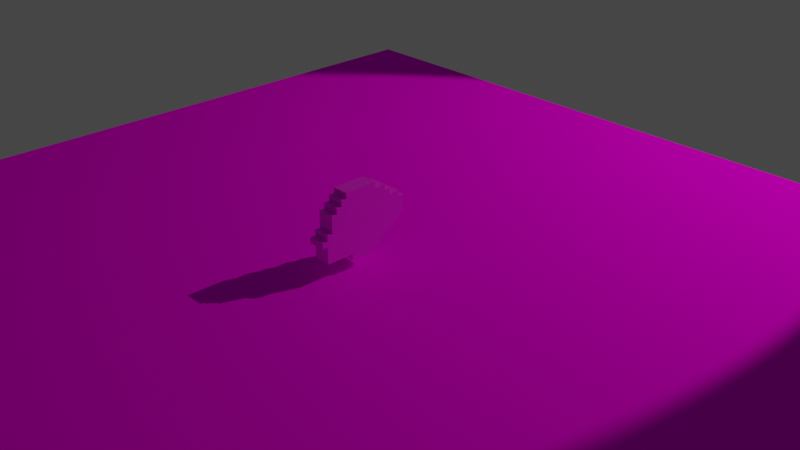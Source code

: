 # Source: Arquivo_principal.blend  (saved by Blender 5.0.119; exported with 4.5.12 LTS)
import bpy
from mathutils import Matrix  # noqa: F401  (used for matrix-valued properties, if any)

bpy.ops.wm.read_factory_settings(use_empty=True)
scene = bpy.context.scene
scene.name = 'Scene'

# ---- collections
col_collection_1 = bpy.data.collections.new('Collection 1'); scene.collection.children.link(col_collection_1)

# ---- images (referenced by path relative to the original .blend; pixels are not part of the script)
import os
ASSET_DIR = os.environ.get("B2B_ASSET_DIR", "")  # directory of the original .blend (textures are referenced by path, not embedded)
HERE = os.path.dirname(os.path.abspath(__file__))  # packed textures are extracted next to this script under _unpacked/

def load_image(name, relpath, width, height, colorspace="sRGB"):
    """Load a texture the original file referenced (path relative to the .blend, or extracted next to this script)."""
    p = next((c for c in (os.path.join(HERE, relpath), os.path.join(ASSET_DIR, relpath)) if relpath and os.path.exists(c)), "")
    if p:
        img = bpy.data.images.load(p, check_existing=True)
        img.name = name
    else:  # same state as the original file: an image datablock whose file is absent (Cycles renders it pink)
        img = bpy.data.images.new(name, width, height)
        img.source = "FILE"
        img.filepath = "//" + (relpath or name)
    img.colorspace_settings.name = colorspace
    return img
img_forest_ground_06_diff_1k_jpg_001 = load_image('forest_ground_06_diff_1k.jpg.001', 'forest_ground_06_diff_1k.jpg', 1024, 1024, 'sRGB')
img_texture_png_001 = load_image('texture.png.001', 'texture.png', 1024, 1024, 'sRGB')

# ---- materials (node trees are filled in below, after node groups)
mat_m_a44e3d08_4525_3374_d238_75122405ac62 = bpy.data.materials.new('m_a44e3d08-4525-3374-d238-75122405ac62')
mat_m_a44e3d08_4525_3374_d238_75122405ac62.roughness = 1.0
mat_material = bpy.data.materials.new('Material')
mat_material.use_backface_culling_lightprobe_volume = False
mat_materiais = bpy.data.materials.new('Materiais')

# ---- material node trees
mat_m_a44e3d08_4525_3374_d238_75122405ac62.use_nodes = True; mat_m_a44e3d08_4525_3374_d238_75122405ac62.node_tree.nodes.clear()
_N = mat_m_a44e3d08_4525_3374_d238_75122405ac62.node_tree.nodes; _L = mat_m_a44e3d08_4525_3374_d238_75122405ac62.node_tree.links
n0 = _N.new('ShaderNodeBsdfPrincipled'); n0.name = 'BSDF - Pré-fundamentado'; n0.location = (0, 300)
n0.inputs[2].default_value = 1.0
n0.inputs[13].default_value = 0.0
n1 = _N.new('ShaderNodeOutputMaterial'); n1.name = 'Saída de material'; n1.location = (280, 300)
n2 = _N.new('ShaderNodeTexImage'); n2.name = 'Textura de imagem'; n2.location = (-480, 300)
n2.image = img_forest_ground_06_diff_1k_jpg_001
_L.new(n0.outputs[0], n1.inputs[0])
_L.new(n2.outputs[0], n0.inputs[0])
n1.is_active_output = True
mat_material.use_nodes = True; mat_material.node_tree.nodes.clear()
_N = mat_material.node_tree.nodes; _L = mat_material.node_tree.links
n0 = _N.new('ShaderNodeOutputMaterial'); n0.name = 'Material Output'; n0.location = (300, 300)
n1 = _N.new('ShaderNodeBsdfDiffuse'); n1.name = 'Diffuse BSDF'; n1.location = (10, 300)
n1.inputs[0].default_value = (0.0, 0.0, 0.6038, 1.0)
n1.inputs[1].default_value = 0.5
_L.new(n1.outputs[0], n0.inputs[0])
n0.is_active_output = True
mat_materiais.use_nodes = True; mat_materiais.node_tree.nodes.clear()
_N = mat_materiais.node_tree.nodes; _L = mat_materiais.node_tree.links
n0 = _N.new('ShaderNodeBsdfPrincipled'); n0.name = 'BSDF - Pré-fundamentado'; n0.location = (-200, 100)
n0.inputs[2].default_value = 0.5385
n1 = _N.new('ShaderNodeOutputMaterial'); n1.name = 'Saída de material'; n1.location = (200, 100)
n2 = _N.new('ShaderNodeTexImage'); n2.name = 'Textura de imagem'; n2.location = (-490, 75)
n2.image = img_texture_png_001
n2.interpolation = 'Closest'
_L.new(n0.outputs[0], n1.inputs[0])
_L.new(n2.outputs[0], n0.inputs[0])
n1.is_active_output = True

# ---- world
world_world = bpy.data.worlds.new('World'); scene.world = world_world
world_world.use_nodes = True; world_world.node_tree.nodes.clear()
_N = world_world.node_tree.nodes; _L = world_world.node_tree.links
n0 = _N.new('ShaderNodeOutputWorld'); n0.name = 'World Output'; n0.location = (300, 300)
n1 = _N.new('ShaderNodeBackground'); n1.name = 'Background'; n1.location = (10, 300)
n1.inputs[0].default_value = (0.05088, 0.05088, 0.05088, 1.0)
_L.new(n1.outputs[0], n0.inputs[0])
n0.is_active_output = True
world_world.color = (0.05088, 0.05088, 0.05088)
world_world.use_sun_shadow = False
world_world.sun_shadow_jitter_overblur = 0.0

# ---- cameras
cam_camera = bpy.data.cameras.new('Camera')
cam_camera.clip_end = 100.0
cam_camera.ortho_scale = 7.314
cam_camera.dof.focus_distance = 0.0
cam_camera.dof.aperture_fstop = 128.0

# ---- lights
light_sun = bpy.data.lights.new('Sun', 'SPOT')
light_sun.color = (1.0, 0.9439, 0.7208)
light_sun.energy = 1602.0

# ---- meshes
me_plane = bpy.data.meshes.new('Plane')
me_plane.from_pydata([(-1.0, -1.0, 0.0), (1.0, -1.0, 0.0), (-1.0, 1.0, 0.0), (1.0, 1.0, 0.0)], [], [(0, 1, 3, 2)])
_uv = me_plane.uv_layers.new(name='UVMap')
_uv.uv.foreach_set('vector', [0.0, 0.0, 1.0, 0.0, 1.0, 1.0, 0.0, 1.0])
me_plane.materials.append(mat_m_a44e3d08_4525_3374_d238_75122405ac62)
me_plane.update()
me_cube = bpy.data.meshes.new('Cube')
me_cube.from_pydata([], [], [])
_uv = me_cube.uv_layers.new(name='UVMap')
_uv.uv.foreach_set('vector', [])
me_cube.materials.append(mat_material)
me_cube.update()
me_mesh = bpy.data.meshes.new('mesh')
me_mesh.from_pydata([(0.09375, 0.875, 0.1875), (0.09375, 0.875, -0.0625), (0.09375, 0.125, 0.1875), (0.09375, 0.125, -0.0625), (-0.09375, 0.875, 0.1875), (-0.09375, 0.875, -0.0625), (-0.09375, 0.125, 0.1875), (-0.09375, 0.125, -0.0625), (0.09375, 0.875, -0.0625), (0.09375, 0.875, -0.125), (0.09375, 0.1875, -0.0625), (0.09375, 0.1875, -0.125), (-0.09375, 0.875, -0.0625), (-0.09375, 0.875, -0.125), (-0.09375, 0.1875, -0.0625), (-0.09375, 0.1875, -0.125), (0.09375, 0.8125, -0.125), (0.09375, 0.8125, -0.1875), (0.09375, 0.1875, -0.125), (0.09375, 0.1875, -0.1875), (-0.09375, 0.8125, -0.125), (-0.09375, 0.8125, -0.1875), (-0.09375, 0.1875, -0.125), (-0.09375, 0.1875, -0.1875), (0.09375, 0.8125, -0.1875), (0.09375, 0.8125, -0.25), (0.09375, 0.25, -0.1875), (0.09375, 0.25, -0.25), (-0.09375, 0.8125, -0.1875), (-0.09375, 0.8125, -0.25), (-0.09375, 0.25, -0.1875), (-0.09375, 0.25, -0.25), (0.09375, 0.75, -0.25), (0.09375, 0.75, -0.3125), (0.09375, 0.3125, -0.25), (0.09375, 0.3125, -0.3125), (-0.09375, 0.75, -0.25), (-0.09375, 0.75, -0.3125), (-0.09375, 0.3125, -0.25), (-0.09375, 0.3125, -0.3125), (0.09375, 0.6875, -0.3125), (0.09375, 0.6875, -0.375), (0.09375, 0.3125, -0.3125), (0.09375, 0.3125, -0.375), (-0.09375, 0.6875, -0.3125), (-0.09375, 0.6875, -0.375), (-0.09375, 0.3125, -0.3125), (-0.09375, 0.3125, -0.375), (0.09375, 0.6875, -0.375), (0.09375, 0.6875, -0.4375), (0.09375, 0.375, -0.375), (0.09375, 0.375, -0.4375), (-0.09375, 0.6875, -0.375), (-0.09375, 0.6875, -0.4375), (-0.09375, 0.375, -0.375), (-0.09375, 0.375, -0.4375), (0.09375, 0.625, -0.4375), (0.09375, 0.625, -0.5), (0.09375, 0.4375, -0.4375), (0.09375, 0.4375, -0.5), (-0.09375, 0.625, -0.4375), (-0.09375, 0.625, -0.5), (-0.09375, 0.4375, -0.4375), (-0.09375, 0.4375, -0.5), (0.09375, 0.875, 0.25), (0.09375, 0.875, 0.1875), (0.09375, 0.1875, 0.25), (0.09375, 0.1875, 0.1875), (-0.09375, 0.875, 0.25), (-0.09375, 0.875, 0.1875), (-0.09375, 0.1875, 0.25), (-0.09375, 0.1875, 0.1875), (0.09375, 0.8125, 0.3125), (0.09375, 0.8125, 0.25), (0.09375, 0.1875, 0.3125), (0.09375, 0.1875, 0.25), (-0.09375, 0.8125, 0.3125), (-0.09375, 0.8125, 0.25), (-0.09375, 0.1875, 0.3125), (-0.09375, 0.1875, 0.25), (0.09375, 0.75, 0.375), (0.09375, 0.75, 0.3125), (0.09375, 0.1875, 0.375), (0.09375, 0.1875, 0.3125), (-0.09375, 0.75, 0.375), (-0.09375, 0.75, 0.3125), (-0.09375, 0.1875, 0.375), (-0.09375, 0.1875, 0.3125), (0.09375, 0.6875, 0.4375), (0.09375, 0.6875, 0.375), (0.09375, 0.1875, 0.4375), (0.09375, 0.1875, 0.375), (-0.09375, 0.6875, 0.4375), (-0.09375, 0.6875, 0.375), (-0.09375, 0.1875, 0.4375), (-0.09375, 0.1875, 0.375), (0.09375, 0.5, 0.5), (0.09375, 0.5, 0.4375), (0.09375, 0.1875, 0.5), (0.09375, 0.1875, 0.4375), (-0.09375, 0.5, 0.5), (-0.09375, 0.5, 0.4375), (-0.09375, 0.1875, 0.5), (-0.09375, 0.1875, 0.4375), (0.09375, 0.4375, 0.5625), (0.09375, 0.4375, 0.5), (0.09375, 0.375, 0.5625), (0.09375, 0.375, 0.5), (-0.09375, 0.4375, 0.5625), (-0.09375, 0.4375, 0.5), (-0.09375, 0.375, 0.5625), (-0.09375, 0.375, 0.5)], [], [(1, 0, 2, 3), (6, 4, 5, 7), (4, 0, 1, 5), (3, 2, 6, 7), (2, 0, 4, 6), (5, 1, 3, 7), (9, 8, 10, 11), (14, 12, 13, 15), (12, 8, 9, 13), (11, 10, 14, 15), (10, 8, 12, 14), (13, 9, 11, 15), (17, 16, 18, 19), (22, 20, 21, 23), (20, 16, 17, 21), (19, 18, 22, 23), (18, 16, 20, 22), (21, 17, 19, 23), (25, 24, 26, 27), (30, 28, 29, 31), (28, 24, 25, 29), (27, 26, 30, 31), (26, 24, 28, 30), (29, 25, 27, 31), (33, 32, 34, 35), (38, 36, 37, 39), (36, 32, 33, 37), (35, 34, 38, 39), (34, 32, 36, 38), (37, 33, 35, 39), (41, 40, 42, 43), (46, 44, 45, 47), (44, 40, 41, 45), (43, 42, 46, 47), (42, 40, 44, 46), (45, 41, 43, 47), (49, 48, 50, 51), (54, 52, 53, 55), (52, 48, 49, 53), (51, 50, 54, 55), (50, 48, 52, 54), (53, 49, 51, 55), (57, 56, 58, 59), (62, 60, 61, 63), (60, 56, 57, 61), (59, 58, 62, 63), (58, 56, 60, 62), (61, 57, 59, 63), (65, 64, 66, 67), (70, 68, 69, 71), (68, 64, 65, 69), (67, 66, 70, 71), (66, 64, 68, 70), (69, 65, 67, 71), (73, 72, 74, 75), (78, 76, 77, 79), (76, 72, 73, 77), (75, 74, 78, 79), (74, 72, 76, 78), (77, 73, 75, 79), (81, 80, 82, 83), (86, 84, 85, 87), (84, 80, 81, 85), (83, 82, 86, 87), (82, 80, 84, 86), (85, 81, 83, 87), (89, 88, 90, 91), (94, 92, 93, 95), (92, 88, 89, 93), (91, 90, 94, 95), (90, 88, 92, 94), (93, 89, 91, 95), (97, 96, 98, 99), (102, 100, 101, 103), (100, 96, 97, 101), (99, 98, 102, 103), (98, 96, 100, 102), (101, 97, 99, 103), (105, 104, 106, 107), (110, 108, 109, 111), (108, 104, 105, 109), (107, 106, 110, 111), (106, 104, 108, 110), (109, 105, 107, 111)])
me_mesh.polygons.foreach_set('use_smooth', [True] * 84)
_k = set([(0, 1), (0, 2), (0, 4), (1, 3), (1, 5), (2, 3), (2, 6), (3, 7), (4, 5), (4, 6), (5, 7), (6, 7), (8, 9), (8, 10), (8, 12), (9, 11), (9, 13), (10, 11), (10, 14), (11, 15), (12, 13), (12, 14), (13, 15), (14, 15), (16, 17), (16, 18), (16, 20), (17, 19), (17, 21), (18, 19), (18, 22), (19, 23), (20, 21), (20, 22), (21, 23), (22, 23), (24, 25), (24, 26), (24, 28), (25, 27), (25, 29), (26, 27), (26, 30), (27, 31), (28, 29), (28, 30), (29, 31), (30, 31), (32, 33), (32, 34), (32, 36), (33, 35), (33, 37), (34, 35), (34, 38), (35, 39), (36, 37), (36, 38), (37, 39), (38, 39), (40, 41), (40, 42), (40, 44), (41, 43), (41, 45), (42, 43), (42, 46), (43, 47), (44, 45), (44, 46), (45, 47), (46, 47), (48, 49), (48, 50), (48, 52), (49, 51), (49, 53), (50, 51), (50, 54), (51, 55), (52, 53), (52, 54), (53, 55), (54, 55), (56, 57), (56, 58), (56, 60), (57, 59), (57, 61), (58, 59), (58, 62), (59, 63), (60, 61), (60, 62), (61, 63), (62, 63), (64, 65), (64, 66), (64, 68), (65, 67), (65, 69), (66, 67), (66, 70), (67, 71), (68, 69), (68, 70), (69, 71), (70, 71), (72, 73), (72, 74), (72, 76), (73, 75), (73, 77), (74, 75), (74, 78), (75, 79), (76, 77), (76, 78), (77, 79), (78, 79), (80, 81), (80, 82), (80, 84), (81, 83), (81, 85), (82, 83), (82, 86), (83, 87), (84, 85), (84, 86), (85, 87), (86, 87), (88, 89), (88, 90), (88, 92), (89, 91), (89, 93), (90, 91), (90, 94), (91, 95), (92, 93), (92, 94), (93, 95), (94, 95), (96, 97), (96, 98), (96, 100), (97, 99), (97, 101), (98, 99), (98, 102), (99, 103), (100, 101), (100, 102), (101, 103), (102, 103), (104, 105), (104, 106), (104, 108), (105, 107), (105, 109), (106, 107), (106, 110), (107, 111), (108, 109), (108, 110), (109, 111), (110, 111)])
me_mesh.attributes.new('sharp_edge', 'BOOLEAN', 'EDGE').data.foreach_set('value', [ (min(e.vertices), max(e.vertices)) in _k for e in me_mesh.edges])
_uv = me_mesh.uv_layers.new(name='UVMap')
_uv.uv.foreach_set('vector', [0.0625, 1.0, 0.0, 1.0, 0.0, 0.8125, 0.0625, 0.8125, 0.1406, 0.8125, 0.1406, 1.0, 0.07812, 1.0, 0.07812, 0.8125, 0.375, 0.4531, 0.4219, 0.4531, 0.4219, 0.5156, 0.375, 0.5156, 0.5469, 0.8438, 0.5469, 0.9062, 0.5, 0.9062, 0.5, 0.8438, 0.2031, 0.8125, 0.2031, 1.0, 0.1562, 1.0, 0.1562, 0.8125, 0.04688, 0.7969, 0.0, 0.7969, 0.0, 0.6094, 0.04688, 0.6094, 0.5156, 0.8281, 0.5, 0.8281, 0.5, 0.6562, 0.5156, 0.6562, 0.3281, 0.3281, 0.3281, 0.5, 0.3125, 0.5, 0.3125, 0.3281, 0.5625, 0.6406, 0.6094, 0.6406, 0.6094, 0.6562, 0.5625, 0.6562, 0.4219, 0.4219, 0.4219, 0.4375, 0.375, 0.4375, 0.375, 0.4219, 0.1094, 0.625, 0.1094, 0.7969, 0.0625, 0.7969, 0.0625, 0.625, 0.1719, 0.7969, 0.125, 0.7969, 0.125, 0.625, 0.1719, 0.625, 0.2031, 0.4844, 0.1875, 0.4844, 0.1875, 0.3281, 0.2031, 0.3281, 0.2344, 0.3281, 0.2344, 0.4844, 0.2188, 0.4844, 0.2188, 0.3281, 0.5938, 0.7969, 0.6406, 0.7969, 0.6406, 0.8125, 0.5938, 0.8125, 0.6406, 0.7656, 0.6406, 0.7812, 0.5938, 0.7812, 0.5938, 0.7656, 0.3594, 0.6719, 0.3594, 0.8281, 0.3125, 0.8281, 0.3125, 0.6719, 0.3906, 1.0, 0.3438, 1.0, 0.3438, 0.8438, 0.3906, 0.8438, 0.01562, 0.4688, 0.0, 0.4688, 0.0, 0.3281, 0.01562, 0.3281, 0.04688, 0.3281, 0.04688, 0.4688, 0.03125, 0.4688, 0.03125, 0.3281, 0.5938, 0.7344, 0.6406, 0.7344, 0.6406, 0.75, 0.5938, 0.75, 0.6406, 0.7031, 0.6406, 0.7188, 0.5938, 0.7188, 0.5938, 0.7031, 0.4219, 0.6875, 0.4219, 0.8281, 0.375, 0.8281, 0.375, 0.6875, 0.4219, 0.6719, 0.375, 0.6719, 0.375, 0.5312, 0.4219, 0.5312, 0.5469, 0.8281, 0.5312, 0.8281, 0.5312, 0.7188, 0.5469, 0.7188, 0.5469, 0.5938, 0.5469, 0.7031, 0.5312, 0.7031, 0.5312, 0.5938, 0.5938, 0.6719, 0.6406, 0.6719, 0.6406, 0.6875, 0.5938, 0.6875, 0.4219, 0.3906, 0.4219, 0.4062, 0.375, 0.4062, 0.375, 0.3906, 0.2344, 0.5, 0.2344, 0.6094, 0.1875, 0.6094, 0.1875, 0.5, 0.04688, 0.5938, 0.0, 0.5938, 0.0, 0.4844, 0.04688, 0.4844, 0.5469, 0.5781, 0.5312, 0.5781, 0.5312, 0.4844, 0.5469, 0.4844, 0.5469, 0.375, 0.5469, 0.4688, 0.5312, 0.4688, 0.5312, 0.375, 0.5625, 0.3906, 0.6094, 0.3906, 0.6094, 0.4062, 0.5625, 0.4062, 0.1094, 0.3594, 0.1094, 0.375, 0.0625, 0.375, 0.0625, 0.3594, 0.4531, 0.9062, 0.4531, 1.0, 0.4062, 1.0, 0.4062, 0.9062, 0.4844, 0.8906, 0.4375, 0.8906, 0.4375, 0.7969, 0.4844, 0.7969, 0.5781, 0.8438, 0.5625, 0.8438, 0.5625, 0.7656, 0.5781, 0.7656, 0.5781, 0.6719, 0.5781, 0.75, 0.5625, 0.75, 0.5625, 0.6719, 0.625, 0.6406, 0.6719, 0.6406, 0.6719, 0.6562, 0.625, 0.6562, 0.4219, 0.3594, 0.4219, 0.375, 0.375, 0.375, 0.375, 0.3594, 0.4844, 0.5156, 0.4844, 0.5938, 0.4375, 0.5938, 0.4375, 0.5156, 0.5156, 1.0, 0.4688, 1.0, 0.4688, 0.9219, 0.5156, 0.9219, 0.4219, 0.8906, 0.4062, 0.8906, 0.4062, 0.8438, 0.4219, 0.8438, 0.6406, 0.5781, 0.6406, 0.625, 0.625, 0.625, 0.625, 0.5781, 0.625, 0.5469, 0.6719, 0.5469, 0.6719, 0.5625, 0.625, 0.5625, 0.6719, 0.5156, 0.6719, 0.5312, 0.625, 0.5312, 0.625, 0.5156, 0.5781, 0.9531, 0.5781, 1.0, 0.5312, 1.0, 0.5312, 0.9531, 0.1094, 0.4688, 0.0625, 0.4688, 0.0625, 0.4219, 0.1094, 0.4219, 0.3594, 0.5, 0.3438, 0.5, 0.3438, 0.3281, 0.3594, 0.3281, 0.5156, 0.4688, 0.5156, 0.6406, 0.5, 0.6406, 0.5, 0.4688, 0.5625, 0.6094, 0.6094, 0.6094, 0.6094, 0.625, 0.5625, 0.625, 0.6094, 0.5781, 0.6094, 0.5938, 0.5625, 0.5938, 0.5625, 0.5781, 0.2344, 0.625, 0.2344, 0.7969, 0.1875, 0.7969, 0.1875, 0.625, 0.2656, 1.0, 0.2188, 1.0, 0.2188, 0.8281, 0.2656, 0.8281, 0.4531, 0.5, 0.4375, 0.5, 0.4375, 0.3438, 0.4531, 0.3438, 0.4844, 0.3438, 0.4844, 0.5, 0.4688, 0.5, 0.4688, 0.3438, 0.5625, 0.5469, 0.6094, 0.5469, 0.6094, 0.5625, 0.5625, 0.5625, 0.6094, 0.5156, 0.6094, 0.5312, 0.5625, 0.5312, 0.5625, 0.5156, 0.2969, 0.6562, 0.2969, 0.8125, 0.25, 0.8125, 0.25, 0.6562, 0.3281, 1.0, 0.2812, 1.0, 0.2812, 0.8438, 0.3281, 0.8438, 0.2656, 0.4844, 0.25, 0.4844, 0.25, 0.3438, 0.2656, 0.3438, 0.2969, 0.3438, 0.2969, 0.4844, 0.2812, 0.4844, 0.2812, 0.3438, 0.5625, 0.4844, 0.6094, 0.4844, 0.6094, 0.5, 0.5625, 0.5, 0.6094, 0.4531, 0.6094, 0.4688, 0.5625, 0.4688, 0.5625, 0.4531, 0.3594, 0.5156, 0.3594, 0.6562, 0.3125, 0.6562, 0.3125, 0.5156, 0.2969, 0.6406, 0.25, 0.6406, 0.25, 0.5, 0.2969, 0.5, 0.1406, 0.4688, 0.125, 0.4688, 0.125, 0.3438, 0.1406, 0.3438, 0.1719, 0.3438, 0.1719, 0.4688, 0.1562, 0.4688, 0.1562, 0.3438, 0.5625, 0.4219, 0.6094, 0.4219, 0.6094, 0.4375, 0.5625, 0.4375, 0.6406, 0.9844, 0.6406, 1.0, 0.5938, 1.0, 0.5938, 0.9844, 0.1094, 0.4844, 0.1094, 0.6094, 0.0625, 0.6094, 0.0625, 0.4844, 0.1719, 0.6094, 0.125, 0.6094, 0.125, 0.4844, 0.1719, 0.4844, 0.5156, 0.4531, 0.5, 0.4531, 0.5, 0.375, 0.5156, 0.375, 0.5781, 0.8594, 0.5781, 0.9375, 0.5625, 0.9375, 0.5625, 0.8594, 0.5938, 0.9531, 0.6406, 0.9531, 0.6406, 0.9688, 0.5938, 0.9688, 0.1094, 0.3906, 0.1094, 0.4062, 0.0625, 0.4062, 0.0625, 0.3906, 0.4844, 0.7031, 0.4844, 0.7812, 0.4375, 0.7812, 0.4375, 0.7031, 0.4844, 0.6875, 0.4375, 0.6875, 0.4375, 0.6094, 0.4844, 0.6094, 0.5469, 0.9375, 0.5312, 0.9375, 0.5312, 0.9219, 0.5469, 0.9219, 0.6406, 0.4844, 0.6406, 0.5, 0.625, 0.5, 0.625, 0.4844, 0.5938, 0.9219, 0.6406, 0.9219, 0.6406, 0.9375, 0.5938, 0.9375, 0.6406, 0.8906, 0.6406, 0.9062, 0.5938, 0.9062, 0.5938, 0.8906, 0.6406, 0.8594, 0.6406, 0.875, 0.5938, 0.875, 0.5938, 0.8594, 0.6406, 0.8438, 0.5938, 0.8438, 0.5938, 0.8281, 0.6406, 0.8281])
me_mesh.materials.append(mat_materiais)
me_mesh.update()
me_mesh.normals_split_custom_set([tuple(v) for v in zip(*[iter([1.0, 0.0, 0.0, 1.0, 0.0, 0.0, 1.0, 0.0, 0.0, 1.0, 0.0, 0.0, -1.0, 0.0, 0.0, -1.0, 0.0, 0.0, -1.0, 0.0, 0.0, -1.0, 0.0, 0.0, 0.0, 1.0, 0.0, 0.0, 1.0, 0.0, 0.0, 1.0, 0.0, 0.0, 1.0, 0.0, 0.0, -1.0, 0.0, 0.0, -1.0, 0.0, 0.0, -1.0, 0.0, 0.0, -1.0, 0.0, 0.0, 0.0, 1.0, 0.0, 0.0, 1.0, 0.0, 0.0, 1.0, 0.0, 0.0, 1.0, 0.0, 0.0, -1.0, 0.0, 0.0, -1.0, 0.0, 0.0, -1.0, 0.0, 0.0, -1.0, 1.0, 0.0, 0.0, 1.0, 0.0, 0.0, 1.0, 0.0, 0.0, 1.0, 0.0, 0.0, -1.0, 0.0, 0.0, -1.0, 0.0, 0.0, -1.0, 0.0, 0.0, -1.0, 0.0, 0.0, 0.0, 1.0, 0.0, 0.0, 1.0, 0.0, 0.0, 1.0, 0.0, 0.0, 1.0, 0.0, 0.0, -1.0, 0.0, 0.0, -1.0, 0.0, 0.0, -1.0, 0.0, 0.0, -1.0, 0.0, 0.0, 0.0, 1.0, 0.0, 0.0, 1.0, 0.0, 0.0, 1.0, 0.0, 0.0, 1.0, 0.0, 0.0, -1.0, 0.0, 0.0, -1.0, 0.0, 0.0, -1.0, 0.0, 0.0, -1.0, 1.0, 0.0, 0.0, 1.0, 0.0, 0.0, 1.0, 0.0, 0.0, 1.0, 0.0, 0.0, -1.0, 0.0, 0.0, -1.0, 0.0, 0.0, -1.0, 0.0, 0.0, -1.0, 0.0, 0.0, 0.0, 1.0, 0.0, 0.0, 1.0, 0.0, 0.0, 1.0, 0.0, 0.0, 1.0, 0.0, 0.0, -1.0, 0.0, 0.0, -1.0, 0.0, 0.0, -1.0, 0.0, 0.0, -1.0, 0.0, 0.0, 0.0, 1.0, 0.0, 0.0, 1.0, 0.0, 0.0, 1.0, 0.0, 0.0, 1.0, 0.0, 0.0, -1.0, 0.0, 0.0, -1.0, 0.0, 0.0, -1.0, 0.0, 0.0, -1.0, 1.0, 0.0, 0.0, 1.0, 0.0, 0.0, 1.0, 0.0, 0.0, 1.0, 0.0, 0.0, -1.0, 0.0, 0.0, -1.0, 0.0, 0.0, -1.0, 0.0, 0.0, -1.0, 0.0, 0.0, 0.0, 1.0, 0.0, 0.0, 1.0, 0.0, 0.0, 1.0, 0.0, 0.0, 1.0, 0.0, 0.0, -1.0, 0.0, 0.0, -1.0, 0.0, 0.0, -1.0, 0.0, 0.0, -1.0, 0.0, 0.0, 0.0, 1.0, 0.0, 0.0, 1.0, 0.0, 0.0, 1.0, 0.0, 0.0, 1.0, 0.0, 0.0, -1.0, 0.0, 0.0, -1.0, 0.0, 0.0, -1.0, 0.0, 0.0, -1.0, 1.0, 0.0, 0.0, 1.0, 0.0, 0.0, 1.0, 0.0, 0.0, 1.0, 0.0, 0.0, -1.0, 0.0, 0.0, -1.0, 0.0, 0.0, -1.0, 0.0, 0.0, -1.0, 0.0, 0.0, 0.0, 1.0, 0.0, 0.0, 1.0, 0.0, 0.0, 1.0, 0.0, 0.0, 1.0, 0.0, 0.0, -1.0, 0.0, 0.0, -1.0, 0.0, 0.0, -1.0, 0.0, 0.0, -1.0, 0.0, 0.0, 0.0, 1.0, 0.0, 0.0, 1.0, 0.0, 0.0, 1.0, 0.0, 0.0, 1.0, 0.0, 0.0, -1.0, 0.0, 0.0, -1.0, 0.0, 0.0, -1.0, 0.0, 0.0, -1.0, 1.0, 0.0, 0.0, 1.0, 0.0, 0.0, 1.0, 0.0, 0.0, 1.0, 0.0, 0.0, -1.0, 0.0, 0.0, -1.0, 0.0, 0.0, -1.0, 0.0, 0.0, -1.0, 0.0, 0.0, 0.0, 1.0, 0.0, 0.0, 1.0, 0.0, 0.0, 1.0, 0.0, 0.0, 1.0, 0.0, 0.0, -1.0, 0.0, 0.0, -1.0, 0.0, 0.0, -1.0, 0.0, 0.0, -1.0, 0.0, 0.0, 0.0, 1.0, 0.0, 0.0, 1.0, 0.0, 0.0, 1.0, 0.0, 0.0, 1.0, 0.0, 0.0, -1.0, 0.0, 0.0, -1.0, 0.0, 0.0, -1.0, 0.0, 0.0, -1.0, 1.0, 0.0, 0.0, 1.0, 0.0, 0.0, 1.0, 0.0, 0.0, 1.0, 0.0, 0.0, -1.0, 0.0, 0.0, -1.0, 0.0, 0.0, -1.0, 0.0, 0.0, -1.0, 0.0, 0.0, 0.0, 1.0, 0.0, 0.0, 1.0, 0.0, 0.0, 1.0, 0.0, 0.0, 1.0, 0.0, 0.0, -1.0, 0.0, 0.0, -1.0, 0.0, 0.0, -1.0, 0.0, 0.0, -1.0, 0.0, 0.0, 0.0, 1.0, 0.0, 0.0, 1.0, 0.0, 0.0, 1.0, 0.0, 0.0, 1.0, 0.0, 0.0, -1.0, 0.0, 0.0, -1.0, 0.0, 0.0, -1.0, 0.0, 0.0, -1.0, 1.0, 0.0, 0.0, 1.0, 0.0, 0.0, 1.0, 0.0, 0.0, 1.0, 0.0, 0.0, -1.0, 0.0, 0.0, -1.0, 0.0, 0.0, -1.0, 0.0, 0.0, -1.0, 0.0, 0.0, 0.0, 1.0, 0.0, 0.0, 1.0, 0.0, 0.0, 1.0, 0.0, 0.0, 1.0, 0.0, 0.0, -1.0, 0.0, 0.0, -1.0, 0.0, 0.0, -1.0, 0.0, 0.0, -1.0, 0.0, 0.0, 0.0, 1.0, 0.0, 0.0, 1.0, 0.0, 0.0, 1.0, 0.0, 0.0, 1.0, 0.0, 0.0, -1.0, 0.0, 0.0, -1.0, 0.0, 0.0, -1.0, 0.0, 0.0, -1.0, 1.0, 0.0, 0.0, 1.0, 0.0, 0.0, 1.0, 0.0, 0.0, 1.0, 0.0, 0.0, -1.0, 0.0, 0.0, -1.0, 0.0, 0.0, -1.0, 0.0, 0.0, -1.0, 0.0, 0.0, 0.0, 1.0, 0.0, 0.0, 1.0, 0.0, 0.0, 1.0, 0.0, 0.0, 1.0, 0.0, 0.0, -1.0, 0.0, 0.0, -1.0, 0.0, 0.0, -1.0, 0.0, 0.0, -1.0, 0.0, 0.0, 0.0, 1.0, 0.0, 0.0, 1.0, 0.0, 0.0, 1.0, 0.0, 0.0, 1.0, 0.0, 0.0, -1.0, 0.0, 0.0, -1.0, 0.0, 0.0, -1.0, 0.0, 0.0, -1.0, 1.0, 0.0, 0.0, 1.0, 0.0, 0.0, 1.0, 0.0, 0.0, 1.0, 0.0, 0.0, -1.0, 0.0, 0.0, -1.0, 0.0, 0.0, -1.0, 0.0, 0.0, -1.0, 0.0, 0.0, 0.0, 1.0, 0.0, 0.0, 1.0, 0.0, 0.0, 1.0, 0.0, 0.0, 1.0, 0.0, 0.0, -1.0, 0.0, 0.0, -1.0, 0.0, 0.0, -1.0, 0.0, 0.0, -1.0, 0.0, 0.0, 0.0, 1.0, 0.0, 0.0, 1.0, 0.0, 0.0, 1.0, 0.0, 0.0, 1.0, 0.0, 0.0, -1.0, 0.0, 0.0, -1.0, 0.0, 0.0, -1.0, 0.0, 0.0, -1.0, 1.0, 0.0, 0.0, 1.0, 0.0, 0.0, 1.0, 0.0, 0.0, 1.0, 0.0, 0.0, -1.0, 0.0, 0.0, -1.0, 0.0, 0.0, -1.0, 0.0, 0.0, -1.0, 0.0, 0.0, 0.0, 1.0, 0.0, 0.0, 1.0, 0.0, 0.0, 1.0, 0.0, 0.0, 1.0, 0.0, 0.0, -1.0, 0.0, 0.0, -1.0, 0.0, 0.0, -1.0, 0.0, 0.0, -1.0, 0.0, 0.0, 0.0, 1.0, 0.0, 0.0, 1.0, 0.0, 0.0, 1.0, 0.0, 0.0, 1.0, 0.0, 0.0, -1.0, 0.0, 0.0, -1.0, 0.0, 0.0, -1.0, 0.0, 0.0, -1.0, 1.0, 0.0, 0.0, 1.0, 0.0, 0.0, 1.0, 0.0, 0.0, 1.0, 0.0, 0.0, -1.0, 0.0, 0.0, -1.0, 0.0, 0.0, -1.0, 0.0, 0.0, -1.0, 0.0, 0.0, 0.0, 1.0, 0.0, 0.0, 1.0, 0.0, 0.0, 1.0, 0.0, 0.0, 1.0, 0.0, 0.0, -1.0, 0.0, 0.0, -1.0, 0.0, 0.0, -1.0, 0.0, 0.0, -1.0, 0.0, 0.0, 0.0, 1.0, 0.0, 0.0, 1.0, 0.0, 0.0, 1.0, 0.0, 0.0, 1.0, 0.0, 0.0, -1.0, 0.0, 0.0, -1.0, 0.0, 0.0, -1.0, 0.0, 0.0, -1.0, 1.0, 0.0, 0.0, 1.0, 0.0, 0.0, 1.0, 0.0, 0.0, 1.0, 0.0, 0.0, -1.0, 0.0, 0.0, -1.0, 0.0, 0.0, -1.0, 0.0, 0.0, -1.0, 0.0, 0.0, 0.0, 1.0, 0.0, 0.0, 1.0, 0.0, 0.0, 1.0, 0.0, 0.0, 1.0, 0.0, 0.0, -1.0, 0.0, 0.0, -1.0, 0.0, 0.0, -1.0, 0.0, 0.0, -1.0, 0.0, 0.0, 0.0, 1.0, 0.0, 0.0, 1.0, 0.0, 0.0, 1.0, 0.0, 0.0, 1.0, 0.0, 0.0, -1.0, 0.0, 0.0, -1.0, 0.0, 0.0, -1.0, 0.0, 0.0, -1.0, 1.0, 0.0, 0.0, 1.0, 0.0, 0.0, 1.0, 0.0, 0.0, 1.0, 0.0, 0.0, -1.0, 0.0, 0.0, -1.0, 0.0, 0.0, -1.0, 0.0, 0.0, -1.0, 0.0, 0.0, 0.0, 1.0, 0.0, 0.0, 1.0, 0.0, 0.0, 1.0, 0.0, 0.0, 1.0, 0.0, 0.0, -1.0, 0.0, 0.0, -1.0, 0.0, 0.0, -1.0, 0.0, 0.0, -1.0, 0.0, 0.0, 0.0, 1.0, 0.0, 0.0, 1.0, 0.0, 0.0, 1.0, 0.0, 0.0, 1.0, 0.0, 0.0, -1.0, 0.0, 0.0, -1.0, 0.0, 0.0, -1.0, 0.0, 0.0, -1.0])] * 3)])

# ---- objects
ob_camera = bpy.data.objects.new('Camera', cam_camera)
ob_plane = bpy.data.objects.new('Plane', me_plane)
ob_cube = bpy.data.objects.new('Cube', me_cube)
ob_sun = bpy.data.objects.new('Sun', light_sun)
ob_mesh = bpy.data.objects.new('mesh', me_mesh)

# ---- transforms, parenting, visibility, modifiers, constraints
ob_camera.location = (7.481, -6.508, 5.344)
ob_camera.rotation_euler = (1.109, 0.0, 0.8149)
ob_camera.lock_rotations_4d = False
ob_camera.empty_display_type = 'ARROWS'
ob_camera.color = (0.0, 0.0, 0.0, 0.0)
ob_camera.display_type = 'WIRE'
ob_camera.lineart.crease_threshold = 0.0
ob_plane.location = (0.0, 0.0, 0.0)
ob_plane.scale = (5.0, 5.0, 5.0)
ob_cube.location = (0.0, 0.0, 0.5)
ob_cube.scale = (0.5, 0.5, 0.5)
_m = ob_cube.modifiers.new('Espelhar', 'MIRROR')
_m.use_axis = (False, True, False)
ob_sun.location = (3.61, 9.576, 6.959)
ob_sun.rotation_euler = (-0.8933, 0.2071, -0.3171)
ob_mesh.location = (0.0, 0.0, 0.0)
ob_mesh.rotation_euler = (1.571, -0.0, 0.0)

# ---- collection membership
col_collection_1.objects.link(ob_camera)
col_collection_1.objects.link(ob_plane)
col_collection_1.objects.link(ob_cube)
col_collection_1.objects.link(ob_sun)
col_collection_1.objects.link(ob_mesh)

# ---- scene / render settings (as saved in the file)
scene.camera = ob_camera
scene.frame_start = 1; scene.frame_end = 250; scene.frame_set(1)
scene.render.engine = 'BLENDER_EEVEE_NEXT'
scene.render.motion_blur_shutter = 1.0
scene.render.bake_bias = 0.0
scene.render.bake_samples = 0
scene.cycles.use_denoising = False
scene.cycles.samples = 128
scene.cycles.sampling_pattern = 'TABULATED_SOBOL'
scene.cycles.use_adaptive_sampling = False
scene.cycles.use_light_tree = False
scene.view_settings.view_transform = 'Filmic'
bpy.context.view_layer.update()
